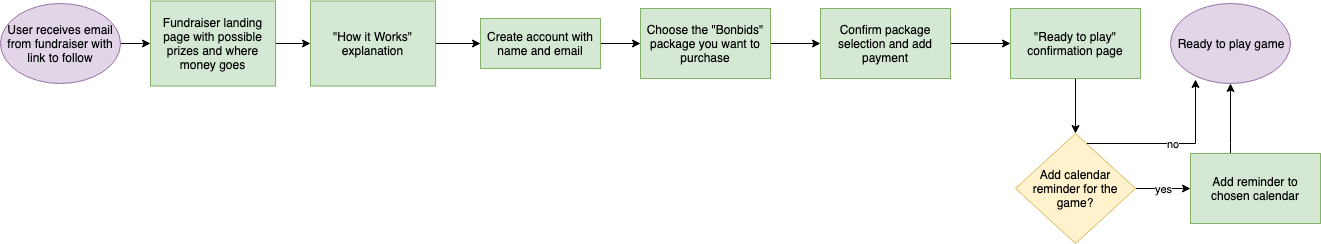

The diagram above was exported from draw.io. Its source (the exported page's mxGraphModel, read from the mxfile embedded in the PNG):
<mxGraphModel dx="648" dy="492" grid="1" gridSize="10" guides="1" tooltips="1" connect="1" arrows="1" fold="1" page="1" pageScale="1" pageWidth="1500" pageHeight="5000" math="0" shadow="0">
  <root>
    <mxCell id="0" />
    <mxCell id="1" parent="0" />
    <mxCell id="N7okgyzZ2Gu8Z5uUW2bw-73" value="" style="edgeStyle=orthogonalEdgeStyle;rounded=0;orthogonalLoop=1;jettySize=auto;html=1;" edge="1" parent="1" source="N7okgyzZ2Gu8Z5uUW2bw-2" target="N7okgyzZ2Gu8Z5uUW2bw-6">
      <mxGeometry relative="1" as="geometry" />
    </mxCell>
    <mxCell id="N7okgyzZ2Gu8Z5uUW2bw-2" value="User receives email from fundraiser with link to follow" style="ellipse;whiteSpace=wrap;html=1;fillColor=#e1d5e7;strokeColor=#9673a6;" vertex="1" parent="1">
      <mxGeometry y="160" width="120" height="80" as="geometry" />
    </mxCell>
    <mxCell id="N7okgyzZ2Gu8Z5uUW2bw-70" value="" style="edgeStyle=orthogonalEdgeStyle;rounded=0;orthogonalLoop=1;jettySize=auto;html=1;" edge="1" parent="1" source="N7okgyzZ2Gu8Z5uUW2bw-6" target="N7okgyzZ2Gu8Z5uUW2bw-66">
      <mxGeometry relative="1" as="geometry" />
    </mxCell>
    <mxCell id="N7okgyzZ2Gu8Z5uUW2bw-6" value="Fundraiser landing page with possible prizes and where money goes" style="rounded=0;whiteSpace=wrap;html=1;fillColor=#d5e8d4;strokeColor=#82b366;" vertex="1" parent="1">
      <mxGeometry x="150" y="157.5" width="125" height="85" as="geometry" />
    </mxCell>
    <mxCell id="N7okgyzZ2Gu8Z5uUW2bw-7" value="" style="edgeStyle=orthogonalEdgeStyle;rounded=0;orthogonalLoop=1;jettySize=auto;html=1;" edge="1" parent="1" source="N7okgyzZ2Gu8Z5uUW2bw-8">
      <mxGeometry relative="1" as="geometry">
        <mxPoint x="820" y="200" as="targetPoint" />
      </mxGeometry>
    </mxCell>
    <mxCell id="N7okgyzZ2Gu8Z5uUW2bw-8" value="Choose the &quot;Bonbids&quot; package you want to purchase" style="rounded=0;whiteSpace=wrap;html=1;fillColor=#d5e8d4;strokeColor=#82b366;" vertex="1" parent="1">
      <mxGeometry x="640" y="165" width="130" height="70" as="geometry" />
    </mxCell>
    <mxCell id="N7okgyzZ2Gu8Z5uUW2bw-28" value="" style="edgeStyle=orthogonalEdgeStyle;rounded=0;orthogonalLoop=1;jettySize=auto;html=1;" edge="1" parent="1" source="N7okgyzZ2Gu8Z5uUW2bw-10" target="N7okgyzZ2Gu8Z5uUW2bw-8">
      <mxGeometry relative="1" as="geometry" />
    </mxCell>
    <mxCell id="N7okgyzZ2Gu8Z5uUW2bw-10" value="Create account with name and email" style="rounded=0;whiteSpace=wrap;html=1;fillColor=#d5e8d4;strokeColor=#82b366;" vertex="1" parent="1">
      <mxGeometry x="480" y="175" width="120" height="50" as="geometry" />
    </mxCell>
    <mxCell id="N7okgyzZ2Gu8Z5uUW2bw-11" value="" style="edgeStyle=orthogonalEdgeStyle;rounded=0;orthogonalLoop=1;jettySize=auto;html=1;" edge="1" parent="1" source="N7okgyzZ2Gu8Z5uUW2bw-13">
      <mxGeometry relative="1" as="geometry">
        <mxPoint x="533" y="249.52380952380952" as="targetPoint" />
      </mxGeometry>
    </mxCell>
    <mxCell id="N7okgyzZ2Gu8Z5uUW2bw-14" value="" style="edgeStyle=orthogonalEdgeStyle;rounded=0;orthogonalLoop=1;jettySize=auto;html=1;" edge="1" parent="1" source="N7okgyzZ2Gu8Z5uUW2bw-16">
      <mxGeometry relative="1" as="geometry">
        <mxPoint x="533" y="150.47619047619048" as="targetPoint" />
      </mxGeometry>
    </mxCell>
    <mxCell id="N7okgyzZ2Gu8Z5uUW2bw-27" value="Ready to play game" style="ellipse;whiteSpace=wrap;html=1;fillColor=#e1d5e7;strokeColor=#9673a6;" vertex="1" parent="1">
      <mxGeometry x="1170" y="160" width="120" height="80" as="geometry" />
    </mxCell>
    <mxCell id="N7okgyzZ2Gu8Z5uUW2bw-31" value="" style="edgeStyle=orthogonalEdgeStyle;rounded=0;orthogonalLoop=1;jettySize=auto;html=1;" edge="1" parent="1" source="N7okgyzZ2Gu8Z5uUW2bw-29">
      <mxGeometry relative="1" as="geometry">
        <mxPoint x="1010" y="200" as="targetPoint" />
      </mxGeometry>
    </mxCell>
    <mxCell id="N7okgyzZ2Gu8Z5uUW2bw-29" value="Confirm package selection and add payment" style="rounded=0;whiteSpace=wrap;html=1;fillColor=#d5e8d4;strokeColor=#82b366;" vertex="1" parent="1">
      <mxGeometry x="820" y="165" width="130" height="70" as="geometry" />
    </mxCell>
    <mxCell id="N7okgyzZ2Gu8Z5uUW2bw-37" value="yes" style="edgeStyle=orthogonalEdgeStyle;rounded=0;orthogonalLoop=1;jettySize=auto;html=1;" edge="1" parent="1" source="N7okgyzZ2Gu8Z5uUW2bw-32">
      <mxGeometry relative="1" as="geometry">
        <mxPoint x="1190" y="345" as="targetPoint" />
      </mxGeometry>
    </mxCell>
    <mxCell id="N7okgyzZ2Gu8Z5uUW2bw-41" value="no" style="edgeStyle=orthogonalEdgeStyle;rounded=0;orthogonalLoop=1;jettySize=auto;html=1;entryX=0.208;entryY=0.956;entryDx=0;entryDy=0;entryPerimeter=0;" edge="1" parent="1" source="N7okgyzZ2Gu8Z5uUW2bw-32" target="N7okgyzZ2Gu8Z5uUW2bw-27">
      <mxGeometry relative="1" as="geometry">
        <Array as="points">
          <mxPoint x="1195" y="300" />
        </Array>
      </mxGeometry>
    </mxCell>
    <mxCell id="N7okgyzZ2Gu8Z5uUW2bw-32" value="Add calendar reminder for the game?" style="rhombus;whiteSpace=wrap;html=1;fillColor=#fff2cc;strokeColor=#d6b656;" vertex="1" parent="1">
      <mxGeometry x="1015" y="290" width="120" height="110" as="geometry" />
    </mxCell>
    <mxCell id="N7okgyzZ2Gu8Z5uUW2bw-34" value="" style="edgeStyle=orthogonalEdgeStyle;rounded=0;orthogonalLoop=1;jettySize=auto;html=1;" edge="1" parent="1" source="N7okgyzZ2Gu8Z5uUW2bw-33" target="N7okgyzZ2Gu8Z5uUW2bw-32">
      <mxGeometry relative="1" as="geometry" />
    </mxCell>
    <mxCell id="N7okgyzZ2Gu8Z5uUW2bw-33" value="&quot;Ready to play&quot; confirmation page" style="rounded=0;whiteSpace=wrap;html=1;fillColor=#d5e8d4;strokeColor=#82b366;" vertex="1" parent="1">
      <mxGeometry x="1010" y="165" width="130" height="70" as="geometry" />
    </mxCell>
    <mxCell id="N7okgyzZ2Gu8Z5uUW2bw-40" value="" style="edgeStyle=orthogonalEdgeStyle;rounded=0;orthogonalLoop=1;jettySize=auto;html=1;" edge="1" parent="1" source="N7okgyzZ2Gu8Z5uUW2bw-38" target="N7okgyzZ2Gu8Z5uUW2bw-27">
      <mxGeometry relative="1" as="geometry">
        <Array as="points">
          <mxPoint x="1230" y="300" />
          <mxPoint x="1230" y="300" />
        </Array>
      </mxGeometry>
    </mxCell>
    <mxCell id="N7okgyzZ2Gu8Z5uUW2bw-38" value="Add reminder to chosen calendar" style="rounded=0;whiteSpace=wrap;html=1;fillColor=#d5e8d4;strokeColor=#82b366;" vertex="1" parent="1">
      <mxGeometry x="1190" y="310" width="130" height="70" as="geometry" />
    </mxCell>
    <mxCell id="N7okgyzZ2Gu8Z5uUW2bw-71" value="" style="edgeStyle=orthogonalEdgeStyle;rounded=0;orthogonalLoop=1;jettySize=auto;html=1;" edge="1" parent="1" source="N7okgyzZ2Gu8Z5uUW2bw-66" target="N7okgyzZ2Gu8Z5uUW2bw-10">
      <mxGeometry relative="1" as="geometry" />
    </mxCell>
    <mxCell id="N7okgyzZ2Gu8Z5uUW2bw-66" value="&quot;How it Works&quot; explanation" style="rounded=0;whiteSpace=wrap;html=1;fillColor=#d5e8d4;strokeColor=#82b366;" vertex="1" parent="1">
      <mxGeometry x="310" y="157.5" width="125" height="85" as="geometry" />
    </mxCell>
  </root>
</mxGraphModel>